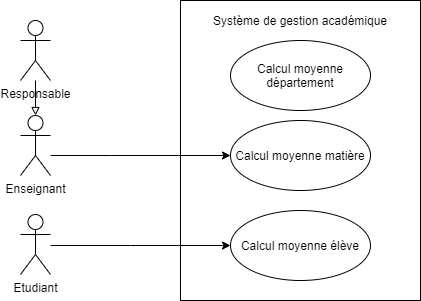

The diagram above was exported from draw.io. Its source (the exported page's mxGraphModel, read from the mxfile embedded in the PNG):
<mxGraphModel dx="1038" dy="647" grid="1" gridSize="10" guides="1" tooltips="1" connect="1" arrows="1" fold="1" page="1" pageScale="1" pageWidth="827" pageHeight="1169" math="0" shadow="0">
  <root>
    <mxCell id="hmwQThpETAedKbw5ARhi-0" />
    <mxCell id="hmwQThpETAedKbw5ARhi-1" parent="hmwQThpETAedKbw5ARhi-0" />
    <mxCell id="hmwQThpETAedKbw5ARhi-2" value="" style="group" vertex="1" connectable="0" parent="hmwQThpETAedKbw5ARhi-1">
      <mxGeometry x="270" y="180" width="240" height="300" as="geometry" />
    </mxCell>
    <mxCell id="hmwQThpETAedKbw5ARhi-3" value="" style="rounded=0;whiteSpace=wrap;html=1;container=0;" vertex="1" parent="hmwQThpETAedKbw5ARhi-2">
      <mxGeometry width="240" height="300" as="geometry" />
    </mxCell>
    <mxCell id="hmwQThpETAedKbw5ARhi-4" value="Système de gestion académique" style="text;html=1;strokeColor=none;fillColor=none;align=center;verticalAlign=middle;whiteSpace=wrap;rounded=0;container=0;" vertex="1" parent="hmwQThpETAedKbw5ARhi-2">
      <mxGeometry x="20" y="10" width="200" height="20" as="geometry" />
    </mxCell>
    <mxCell id="hmwQThpETAedKbw5ARhi-5" value="Calcul moyenne département" style="ellipse;whiteSpace=wrap;html=1;container=0;" vertex="1" parent="hmwQThpETAedKbw5ARhi-2">
      <mxGeometry x="50" y="40" width="140" height="70" as="geometry" />
    </mxCell>
    <mxCell id="hmwQThpETAedKbw5ARhi-6" value="Calcul moyenne matière" style="ellipse;whiteSpace=wrap;html=1;container=0;" vertex="1" parent="hmwQThpETAedKbw5ARhi-2">
      <mxGeometry x="50" y="120" width="140" height="70" as="geometry" />
    </mxCell>
    <mxCell id="hmwQThpETAedKbw5ARhi-7" value="Calcul moyenne élève" style="ellipse;whiteSpace=wrap;html=1;container=0;" vertex="1" parent="hmwQThpETAedKbw5ARhi-2">
      <mxGeometry x="50" y="210" width="140" height="70" as="geometry" />
    </mxCell>
    <mxCell id="hmwQThpETAedKbw5ARhi-8" style="edgeStyle=orthogonalEdgeStyle;rounded=0;orthogonalLoop=1;jettySize=auto;html=1;endArrow=classic;endFill=1;" edge="1" parent="hmwQThpETAedKbw5ARhi-1" source="hmwQThpETAedKbw5ARhi-9" target="hmwQThpETAedKbw5ARhi-6">
      <mxGeometry relative="1" as="geometry">
        <Array as="points">
          <mxPoint x="200" y="335" />
          <mxPoint x="200" y="335" />
        </Array>
      </mxGeometry>
    </mxCell>
    <mxCell id="hmwQThpETAedKbw5ARhi-9" value="Enseignant" style="shape=umlActor;verticalLabelPosition=bottom;verticalAlign=top;html=1;outlineConnect=0;" vertex="1" parent="hmwQThpETAedKbw5ARhi-1">
      <mxGeometry x="110" y="295" width="30" height="60" as="geometry" />
    </mxCell>
    <mxCell id="hmwQThpETAedKbw5ARhi-10" value="Etudiant" style="shape=umlActor;verticalLabelPosition=bottom;verticalAlign=top;html=1;outlineConnect=0;" vertex="1" parent="hmwQThpETAedKbw5ARhi-1">
      <mxGeometry x="110" y="394" width="30" height="60" as="geometry" />
    </mxCell>
    <mxCell id="hmwQThpETAedKbw5ARhi-11" style="edgeStyle=orthogonalEdgeStyle;rounded=0;orthogonalLoop=1;jettySize=auto;html=1;endArrow=block;endFill=0;" edge="1" parent="hmwQThpETAedKbw5ARhi-1" source="hmwQThpETAedKbw5ARhi-12" target="hmwQThpETAedKbw5ARhi-9">
      <mxGeometry relative="1" as="geometry" />
    </mxCell>
    <mxCell id="hmwQThpETAedKbw5ARhi-12" value="Responsable" style="shape=umlActor;verticalLabelPosition=bottom;verticalAlign=top;html=1;outlineConnect=0;" vertex="1" parent="hmwQThpETAedKbw5ARhi-1">
      <mxGeometry x="110" y="200" width="30" height="60" as="geometry" />
    </mxCell>
    <mxCell id="hmwQThpETAedKbw5ARhi-13" style="edgeStyle=orthogonalEdgeStyle;rounded=0;orthogonalLoop=1;jettySize=auto;html=1;endArrow=classic;endFill=1;" edge="1" parent="hmwQThpETAedKbw5ARhi-1" source="hmwQThpETAedKbw5ARhi-10" target="hmwQThpETAedKbw5ARhi-7">
      <mxGeometry relative="1" as="geometry">
        <Array as="points">
          <mxPoint x="220" y="425" />
          <mxPoint x="220" y="425" />
        </Array>
        <mxPoint x="150" y="350" as="sourcePoint" />
        <mxPoint x="330.71796769724483" y="350" as="targetPoint" />
      </mxGeometry>
    </mxCell>
  </root>
</mxGraphModel>